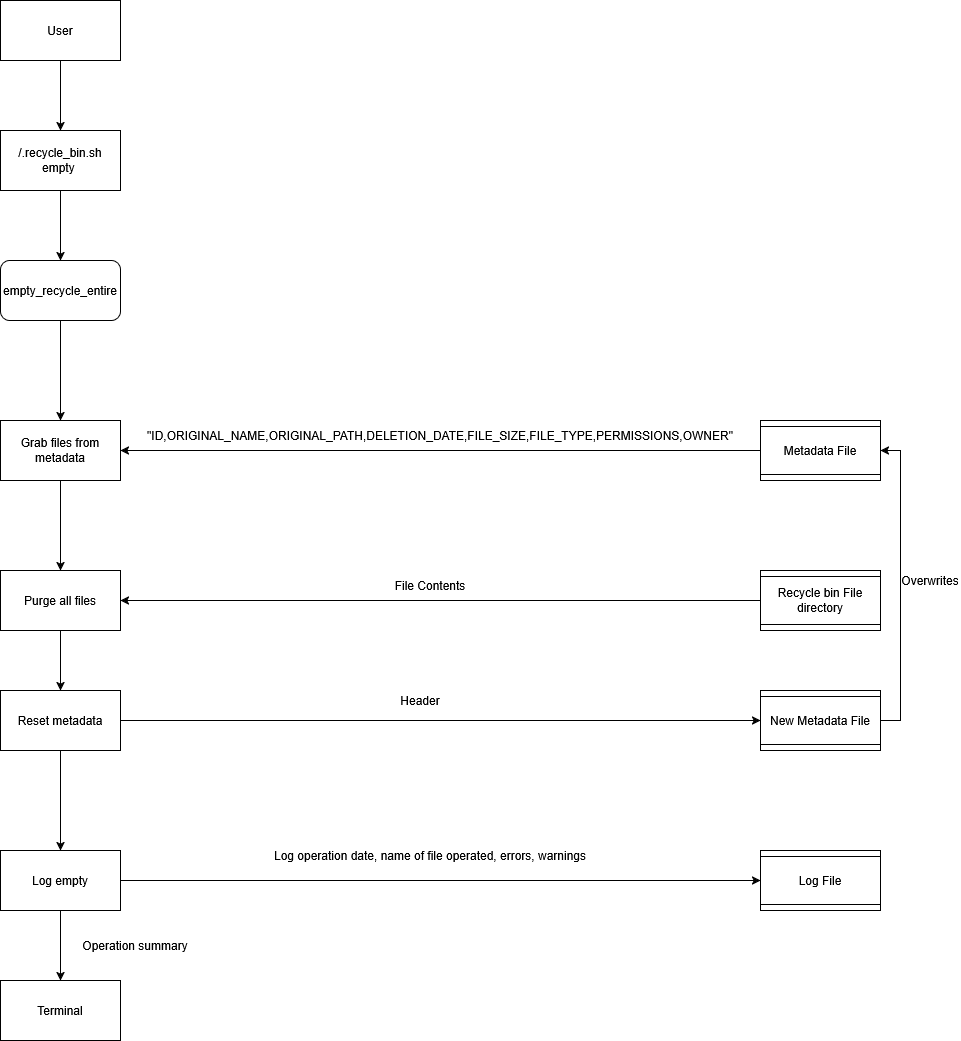

The diagram above was exported from draw.io. Its source (the exported page's mxGraphModel, read from the mxfile embedded in the PNG):
<mxGraphModel dx="1964" dy="1181" grid="1" gridSize="10" guides="1" tooltips="1" connect="1" arrows="1" fold="1" page="1" pageScale="1" pageWidth="827" pageHeight="1169" math="0" shadow="0">
  <root>
    <mxCell id="0" />
    <mxCell id="1" parent="0" />
    <mxCell id="Aa2w7H4iM1PH8h33jekE-1" style="edgeStyle=orthogonalEdgeStyle;rounded=0;orthogonalLoop=1;jettySize=auto;html=1;exitX=0.5;exitY=1;exitDx=0;exitDy=0;entryX=0.5;entryY=0;entryDx=0;entryDy=0;" edge="1" parent="1" source="Aa2w7H4iM1PH8h33jekE-2" target="Aa2w7H4iM1PH8h33jekE-4">
      <mxGeometry relative="1" as="geometry" />
    </mxCell>
    <mxCell id="Aa2w7H4iM1PH8h33jekE-2" value="User" style="rounded=0;whiteSpace=wrap;html=1;" vertex="1" parent="1">
      <mxGeometry x="180" y="65" width="120" height="60" as="geometry" />
    </mxCell>
    <mxCell id="Aa2w7H4iM1PH8h33jekE-3" style="edgeStyle=orthogonalEdgeStyle;rounded=0;orthogonalLoop=1;jettySize=auto;html=1;exitX=0.5;exitY=1;exitDx=0;exitDy=0;entryX=0.5;entryY=0;entryDx=0;entryDy=0;" edge="1" parent="1" source="Aa2w7H4iM1PH8h33jekE-4" target="Aa2w7H4iM1PH8h33jekE-6">
      <mxGeometry relative="1" as="geometry" />
    </mxCell>
    <mxCell id="Aa2w7H4iM1PH8h33jekE-4" value="&lt;div&gt;/.recycle_bin.sh empty&amp;nbsp;&lt;/div&gt;" style="rounded=0;whiteSpace=wrap;html=1;" vertex="1" parent="1">
      <mxGeometry x="180" y="195" width="120" height="60" as="geometry" />
    </mxCell>
    <mxCell id="Aa2w7H4iM1PH8h33jekE-5" style="edgeStyle=orthogonalEdgeStyle;rounded=0;orthogonalLoop=1;jettySize=auto;html=1;exitX=0.5;exitY=1;exitDx=0;exitDy=0;entryX=0.5;entryY=0;entryDx=0;entryDy=0;" edge="1" parent="1" source="Aa2w7H4iM1PH8h33jekE-6" target="Aa2w7H4iM1PH8h33jekE-18">
      <mxGeometry relative="1" as="geometry" />
    </mxCell>
    <mxCell id="Aa2w7H4iM1PH8h33jekE-6" value="empty_recycle_entire" style="whiteSpace=wrap;html=1;rounded=1;" vertex="1" parent="1">
      <mxGeometry x="180" y="325" width="120" height="60" as="geometry" />
    </mxCell>
    <mxCell id="Aa2w7H4iM1PH8h33jekE-7" style="edgeStyle=orthogonalEdgeStyle;rounded=0;orthogonalLoop=1;jettySize=auto;html=1;exitX=0.5;exitY=1;exitDx=0;exitDy=0;entryX=1;entryY=0.5;entryDx=0;entryDy=0;" edge="1" parent="1" source="Aa2w7H4iM1PH8h33jekE-8" target="Aa2w7H4iM1PH8h33jekE-18">
      <mxGeometry relative="1" as="geometry" />
    </mxCell>
    <mxCell id="Aa2w7H4iM1PH8h33jekE-8" value="Metadata File" style="shape=process;whiteSpace=wrap;html=1;backgroundOutline=1;direction=south;" vertex="1" parent="1">
      <mxGeometry x="940" y="485" width="120" height="60" as="geometry" />
    </mxCell>
    <mxCell id="Aa2w7H4iM1PH8h33jekE-9" style="edgeStyle=orthogonalEdgeStyle;rounded=0;orthogonalLoop=1;jettySize=auto;html=1;exitX=0.5;exitY=1;exitDx=0;exitDy=0;entryX=1;entryY=0.5;entryDx=0;entryDy=0;" edge="1" parent="1" source="Aa2w7H4iM1PH8h33jekE-10" target="Aa2w7H4iM1PH8h33jekE-20">
      <mxGeometry relative="1" as="geometry" />
    </mxCell>
    <mxCell id="Aa2w7H4iM1PH8h33jekE-10" value="Recycle bin File directory" style="shape=process;whiteSpace=wrap;html=1;backgroundOutline=1;direction=south;" vertex="1" parent="1">
      <mxGeometry x="940" y="635" width="120" height="60" as="geometry" />
    </mxCell>
    <mxCell id="Aa2w7H4iM1PH8h33jekE-11" value="&quot;ID,ORIGINAL_NAME,ORIGINAL_PATH,DELETION_DATE,FILE_SIZE,FILE_TYPE,PERMISSIONS,OWNER&quot;" style="text;html=1;whiteSpace=wrap;strokeColor=none;fillColor=none;align=center;verticalAlign=middle;rounded=0;" vertex="1" parent="1">
      <mxGeometry x="320" y="485" width="600" height="30" as="geometry" />
    </mxCell>
    <mxCell id="Aa2w7H4iM1PH8h33jekE-12" value="File Contents" style="text;html=1;whiteSpace=wrap;strokeColor=none;fillColor=none;align=center;verticalAlign=middle;rounded=0;" vertex="1" parent="1">
      <mxGeometry x="485" y="635" width="250" height="30" as="geometry" />
    </mxCell>
    <mxCell id="Aa2w7H4iM1PH8h33jekE-13" value="Log File" style="shape=process;whiteSpace=wrap;html=1;backgroundOutline=1;direction=south;" vertex="1" parent="1">
      <mxGeometry x="940" y="915" width="120" height="60" as="geometry" />
    </mxCell>
    <mxCell id="Aa2w7H4iM1PH8h33jekE-14" value="Log operation date, name of file operated, errors, warnings" style="text;html=1;whiteSpace=wrap;strokeColor=none;fillColor=none;align=center;verticalAlign=middle;rounded=0;" vertex="1" parent="1">
      <mxGeometry x="380" y="905" width="460" height="30" as="geometry" />
    </mxCell>
    <mxCell id="Aa2w7H4iM1PH8h33jekE-15" value="Terminal" style="rounded=0;whiteSpace=wrap;html=1;" vertex="1" parent="1">
      <mxGeometry x="180" y="1045" width="120" height="60" as="geometry" />
    </mxCell>
    <mxCell id="Aa2w7H4iM1PH8h33jekE-16" value="Operation summary" style="text;html=1;whiteSpace=wrap;strokeColor=none;fillColor=none;align=center;verticalAlign=middle;rounded=0;" vertex="1" parent="1">
      <mxGeometry x="220" y="995" width="190" height="30" as="geometry" />
    </mxCell>
    <mxCell id="Aa2w7H4iM1PH8h33jekE-17" style="edgeStyle=orthogonalEdgeStyle;rounded=0;orthogonalLoop=1;jettySize=auto;html=1;exitX=0.5;exitY=1;exitDx=0;exitDy=0;entryX=0.5;entryY=0;entryDx=0;entryDy=0;" edge="1" parent="1" source="Aa2w7H4iM1PH8h33jekE-18" target="Aa2w7H4iM1PH8h33jekE-20">
      <mxGeometry relative="1" as="geometry" />
    </mxCell>
    <mxCell id="Aa2w7H4iM1PH8h33jekE-18" value="Grab files from metadata" style="whiteSpace=wrap;html=1;" vertex="1" parent="1">
      <mxGeometry x="180" y="485" width="120" height="60" as="geometry" />
    </mxCell>
    <mxCell id="Aa2w7H4iM1PH8h33jekE-19" style="edgeStyle=orthogonalEdgeStyle;rounded=0;orthogonalLoop=1;jettySize=auto;html=1;exitX=0.5;exitY=1;exitDx=0;exitDy=0;entryX=0.5;entryY=0;entryDx=0;entryDy=0;" edge="1" parent="1" source="Aa2w7H4iM1PH8h33jekE-20" target="Aa2w7H4iM1PH8h33jekE-27">
      <mxGeometry relative="1" as="geometry" />
    </mxCell>
    <mxCell id="Aa2w7H4iM1PH8h33jekE-20" value="Purge all files" style="whiteSpace=wrap;html=1;" vertex="1" parent="1">
      <mxGeometry x="180" y="635" width="120" height="60" as="geometry" />
    </mxCell>
    <mxCell id="Aa2w7H4iM1PH8h33jekE-21" style="edgeStyle=orthogonalEdgeStyle;rounded=0;orthogonalLoop=1;jettySize=auto;html=1;exitX=1;exitY=0.5;exitDx=0;exitDy=0;entryX=0.5;entryY=1;entryDx=0;entryDy=0;" edge="1" parent="1" source="Aa2w7H4iM1PH8h33jekE-23" target="Aa2w7H4iM1PH8h33jekE-13">
      <mxGeometry relative="1" as="geometry" />
    </mxCell>
    <mxCell id="Aa2w7H4iM1PH8h33jekE-22" style="edgeStyle=orthogonalEdgeStyle;rounded=0;orthogonalLoop=1;jettySize=auto;html=1;exitX=0.5;exitY=1;exitDx=0;exitDy=0;entryX=0.5;entryY=0;entryDx=0;entryDy=0;" edge="1" parent="1" source="Aa2w7H4iM1PH8h33jekE-23" target="Aa2w7H4iM1PH8h33jekE-15">
      <mxGeometry relative="1" as="geometry" />
    </mxCell>
    <mxCell id="Aa2w7H4iM1PH8h33jekE-23" value="Log empty" style="whiteSpace=wrap;html=1;" vertex="1" parent="1">
      <mxGeometry x="180" y="915" width="120" height="60" as="geometry" />
    </mxCell>
    <mxCell id="Aa2w7H4iM1PH8h33jekE-25" style="edgeStyle=orthogonalEdgeStyle;rounded=0;orthogonalLoop=1;jettySize=auto;html=1;exitX=0.5;exitY=1;exitDx=0;exitDy=0;entryX=0.5;entryY=0;entryDx=0;entryDy=0;" edge="1" parent="1" source="Aa2w7H4iM1PH8h33jekE-27" target="Aa2w7H4iM1PH8h33jekE-23">
      <mxGeometry relative="1" as="geometry" />
    </mxCell>
    <mxCell id="Aa2w7H4iM1PH8h33jekE-26" style="edgeStyle=orthogonalEdgeStyle;rounded=0;orthogonalLoop=1;jettySize=auto;html=1;exitX=1;exitY=0.5;exitDx=0;exitDy=0;entryX=0.5;entryY=1;entryDx=0;entryDy=0;" edge="1" parent="1" source="Aa2w7H4iM1PH8h33jekE-27" target="Aa2w7H4iM1PH8h33jekE-29">
      <mxGeometry relative="1" as="geometry">
        <mxPoint x="919.9999999999995" y="785.5294117647059" as="targetPoint" />
      </mxGeometry>
    </mxCell>
    <mxCell id="Aa2w7H4iM1PH8h33jekE-27" value="Reset metadata" style="whiteSpace=wrap;html=1;" vertex="1" parent="1">
      <mxGeometry x="180" y="755" width="120" height="60" as="geometry" />
    </mxCell>
    <mxCell id="Aa2w7H4iM1PH8h33jekE-33" style="edgeStyle=orthogonalEdgeStyle;rounded=0;orthogonalLoop=1;jettySize=auto;html=1;exitX=0.5;exitY=0;exitDx=0;exitDy=0;entryX=0.5;entryY=0;entryDx=0;entryDy=0;" edge="1" parent="1" source="Aa2w7H4iM1PH8h33jekE-29" target="Aa2w7H4iM1PH8h33jekE-8">
      <mxGeometry relative="1" as="geometry" />
    </mxCell>
    <mxCell id="Aa2w7H4iM1PH8h33jekE-29" value="New Metadata File" style="shape=process;whiteSpace=wrap;html=1;backgroundOutline=1;direction=south;" vertex="1" parent="1">
      <mxGeometry x="940" y="755" width="120" height="60" as="geometry" />
    </mxCell>
    <mxCell id="Aa2w7H4iM1PH8h33jekE-32" value="Header" style="text;html=1;whiteSpace=wrap;strokeColor=none;fillColor=none;align=center;verticalAlign=middle;rounded=0;" vertex="1" parent="1">
      <mxGeometry x="570" y="750" width="60" height="30" as="geometry" />
    </mxCell>
    <mxCell id="Aa2w7H4iM1PH8h33jekE-34" value="Overwrites" style="text;html=1;whiteSpace=wrap;strokeColor=none;fillColor=none;align=center;verticalAlign=middle;rounded=0;" vertex="1" parent="1">
      <mxGeometry x="1080" y="630" width="60" height="30" as="geometry" />
    </mxCell>
  </root>
</mxGraphModel>